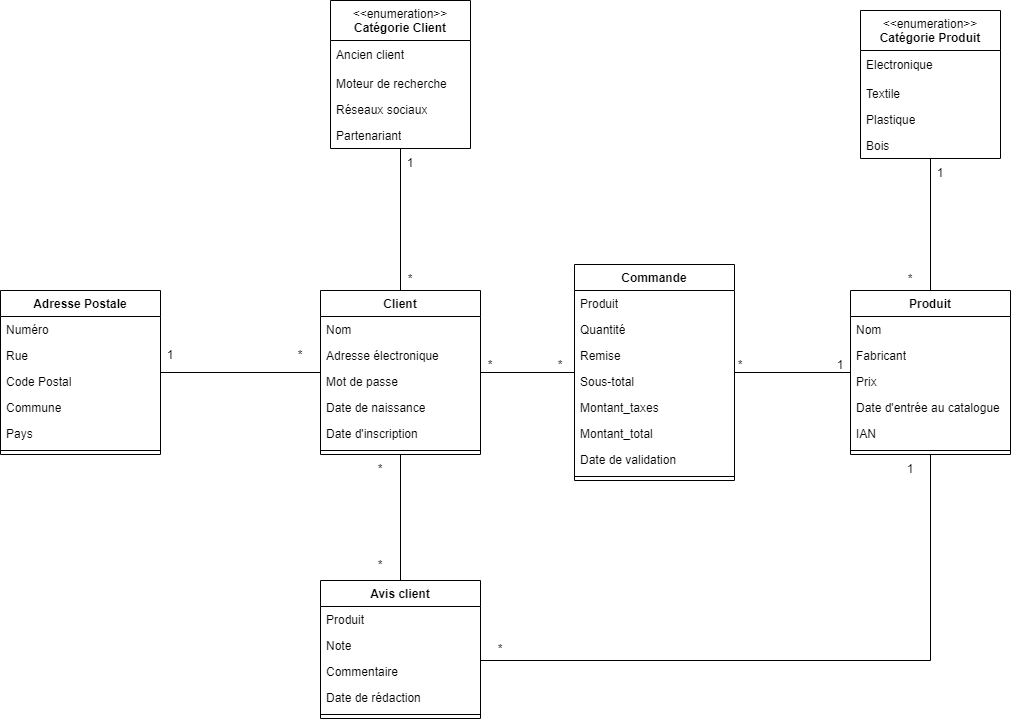

The diagram above was exported from draw.io. Its source (the exported page's mxGraphModel, read from the mxfile embedded in the PNG):
<mxGraphModel dx="2150" dy="2097" grid="1" gridSize="10" guides="1" tooltips="1" connect="1" arrows="1" fold="1" page="1" pageScale="1" pageWidth="827" pageHeight="1169" math="0" shadow="0">
  <root>
    <mxCell id="0" />
    <mxCell id="1" parent="0" />
    <mxCell id="ejm5OYRD_akWDOvyfQmC-115" style="edgeStyle=orthogonalEdgeStyle;rounded=0;orthogonalLoop=1;jettySize=auto;html=1;entryX=0.5;entryY=0;entryDx=0;entryDy=0;endArrow=none;endFill=0;" edge="1" parent="1" source="ejm5OYRD_akWDOvyfQmC-57" target="ejm5OYRD_akWDOvyfQmC-91">
      <mxGeometry relative="1" as="geometry" />
    </mxCell>
    <mxCell id="ejm5OYRD_akWDOvyfQmC-57" value="Client" style="swimlane;fontStyle=1;align=center;verticalAlign=top;childLayout=stackLayout;horizontal=1;startSize=26;horizontalStack=0;resizeParent=1;resizeParentMax=0;resizeLast=0;collapsible=1;marginBottom=0;whiteSpace=wrap;html=1;" vertex="1" parent="1">
      <mxGeometry y="40" width="160" height="164" as="geometry" />
    </mxCell>
    <mxCell id="ejm5OYRD_akWDOvyfQmC-58" value="Nom" style="text;strokeColor=none;fillColor=none;align=left;verticalAlign=top;spacingLeft=4;spacingRight=4;overflow=hidden;rotatable=0;points=[[0,0.5],[1,0.5]];portConstraint=eastwest;whiteSpace=wrap;html=1;" vertex="1" parent="ejm5OYRD_akWDOvyfQmC-57">
      <mxGeometry y="26" width="160" height="26" as="geometry" />
    </mxCell>
    <mxCell id="ejm5OYRD_akWDOvyfQmC-73" value="Adresse électronique&amp;nbsp;" style="text;strokeColor=none;fillColor=none;align=left;verticalAlign=top;spacingLeft=4;spacingRight=4;overflow=hidden;rotatable=0;points=[[0,0.5],[1,0.5]];portConstraint=eastwest;whiteSpace=wrap;html=1;" vertex="1" parent="ejm5OYRD_akWDOvyfQmC-57">
      <mxGeometry y="52" width="160" height="26" as="geometry" />
    </mxCell>
    <mxCell id="ejm5OYRD_akWDOvyfQmC-74" value="Mot de passe" style="text;strokeColor=none;fillColor=none;align=left;verticalAlign=top;spacingLeft=4;spacingRight=4;overflow=hidden;rotatable=0;points=[[0,0.5],[1,0.5]];portConstraint=eastwest;whiteSpace=wrap;html=1;" vertex="1" parent="ejm5OYRD_akWDOvyfQmC-57">
      <mxGeometry y="78" width="160" height="26" as="geometry" />
    </mxCell>
    <mxCell id="ejm5OYRD_akWDOvyfQmC-75" value="Date de naissance" style="text;strokeColor=none;fillColor=none;align=left;verticalAlign=top;spacingLeft=4;spacingRight=4;overflow=hidden;rotatable=0;points=[[0,0.5],[1,0.5]];portConstraint=eastwest;whiteSpace=wrap;html=1;" vertex="1" parent="ejm5OYRD_akWDOvyfQmC-57">
      <mxGeometry y="104" width="160" height="26" as="geometry" />
    </mxCell>
    <mxCell id="ejm5OYRD_akWDOvyfQmC-76" value="Date d'inscription" style="text;strokeColor=none;fillColor=none;align=left;verticalAlign=top;spacingLeft=4;spacingRight=4;overflow=hidden;rotatable=0;points=[[0,0.5],[1,0.5]];portConstraint=eastwest;whiteSpace=wrap;html=1;" vertex="1" parent="ejm5OYRD_akWDOvyfQmC-57">
      <mxGeometry y="130" width="160" height="26" as="geometry" />
    </mxCell>
    <mxCell id="ejm5OYRD_akWDOvyfQmC-59" value="" style="line;strokeWidth=1;fillColor=none;align=left;verticalAlign=middle;spacingTop=-1;spacingLeft=3;spacingRight=3;rotatable=0;labelPosition=right;points=[];portConstraint=eastwest;strokeColor=inherit;" vertex="1" parent="ejm5OYRD_akWDOvyfQmC-57">
      <mxGeometry y="156" width="160" height="8" as="geometry" />
    </mxCell>
    <mxCell id="ejm5OYRD_akWDOvyfQmC-114" style="edgeStyle=orthogonalEdgeStyle;rounded=0;orthogonalLoop=1;jettySize=auto;html=1;endArrow=none;endFill=0;" edge="1" parent="1" source="ejm5OYRD_akWDOvyfQmC-61" target="ejm5OYRD_akWDOvyfQmC-69">
      <mxGeometry relative="1" as="geometry" />
    </mxCell>
    <mxCell id="ejm5OYRD_akWDOvyfQmC-133" style="edgeStyle=orthogonalEdgeStyle;rounded=0;orthogonalLoop=1;jettySize=auto;html=1;endArrow=none;endFill=0;" edge="1" parent="1" source="ejm5OYRD_akWDOvyfQmC-61" target="ejm5OYRD_akWDOvyfQmC-91">
      <mxGeometry relative="1" as="geometry">
        <Array as="points">
          <mxPoint x="610" y="410" />
        </Array>
      </mxGeometry>
    </mxCell>
    <mxCell id="ejm5OYRD_akWDOvyfQmC-61" value="Produit" style="swimlane;fontStyle=1;align=center;verticalAlign=top;childLayout=stackLayout;horizontal=1;startSize=26;horizontalStack=0;resizeParent=1;resizeParentMax=0;resizeLast=0;collapsible=1;marginBottom=0;whiteSpace=wrap;html=1;" vertex="1" parent="1">
      <mxGeometry x="530" y="40" width="160" height="164" as="geometry" />
    </mxCell>
    <mxCell id="ejm5OYRD_akWDOvyfQmC-80" value="Nom" style="text;strokeColor=none;fillColor=none;align=left;verticalAlign=top;spacingLeft=4;spacingRight=4;overflow=hidden;rotatable=0;points=[[0,0.5],[1,0.5]];portConstraint=eastwest;whiteSpace=wrap;html=1;" vertex="1" parent="ejm5OYRD_akWDOvyfQmC-61">
      <mxGeometry y="26" width="160" height="26" as="geometry" />
    </mxCell>
    <mxCell id="ejm5OYRD_akWDOvyfQmC-62" value="Fabricant" style="text;strokeColor=none;fillColor=none;align=left;verticalAlign=top;spacingLeft=4;spacingRight=4;overflow=hidden;rotatable=0;points=[[0,0.5],[1,0.5]];portConstraint=eastwest;whiteSpace=wrap;html=1;" vertex="1" parent="ejm5OYRD_akWDOvyfQmC-61">
      <mxGeometry y="52" width="160" height="26" as="geometry" />
    </mxCell>
    <mxCell id="ejm5OYRD_akWDOvyfQmC-77" value="Prix" style="text;strokeColor=none;fillColor=none;align=left;verticalAlign=top;spacingLeft=4;spacingRight=4;overflow=hidden;rotatable=0;points=[[0,0.5],[1,0.5]];portConstraint=eastwest;whiteSpace=wrap;html=1;" vertex="1" parent="ejm5OYRD_akWDOvyfQmC-61">
      <mxGeometry y="78" width="160" height="26" as="geometry" />
    </mxCell>
    <mxCell id="ejm5OYRD_akWDOvyfQmC-78" value="Date d'entrée au catalogue" style="text;strokeColor=none;fillColor=none;align=left;verticalAlign=top;spacingLeft=4;spacingRight=4;overflow=hidden;rotatable=0;points=[[0,0.5],[1,0.5]];portConstraint=eastwest;whiteSpace=wrap;html=1;" vertex="1" parent="ejm5OYRD_akWDOvyfQmC-61">
      <mxGeometry y="104" width="160" height="26" as="geometry" />
    </mxCell>
    <mxCell id="ejm5OYRD_akWDOvyfQmC-79" value="IAN" style="text;strokeColor=none;fillColor=none;align=left;verticalAlign=top;spacingLeft=4;spacingRight=4;overflow=hidden;rotatable=0;points=[[0,0.5],[1,0.5]];portConstraint=eastwest;whiteSpace=wrap;html=1;" vertex="1" parent="ejm5OYRD_akWDOvyfQmC-61">
      <mxGeometry y="130" width="160" height="26" as="geometry" />
    </mxCell>
    <mxCell id="ejm5OYRD_akWDOvyfQmC-63" value="" style="line;strokeWidth=1;fillColor=none;align=left;verticalAlign=middle;spacingTop=-1;spacingLeft=3;spacingRight=3;rotatable=0;labelPosition=right;points=[];portConstraint=eastwest;strokeColor=inherit;" vertex="1" parent="ejm5OYRD_akWDOvyfQmC-61">
      <mxGeometry y="156" width="160" height="8" as="geometry" />
    </mxCell>
    <mxCell id="ejm5OYRD_akWDOvyfQmC-65" value="Adresse Postale" style="swimlane;fontStyle=1;align=center;verticalAlign=top;childLayout=stackLayout;horizontal=1;startSize=26;horizontalStack=0;resizeParent=1;resizeParentMax=0;resizeLast=0;collapsible=1;marginBottom=0;whiteSpace=wrap;html=1;" vertex="1" parent="1">
      <mxGeometry x="-320" y="40" width="160" height="164" as="geometry" />
    </mxCell>
    <mxCell id="ejm5OYRD_akWDOvyfQmC-66" value="Numéro" style="text;strokeColor=none;fillColor=none;align=left;verticalAlign=top;spacingLeft=4;spacingRight=4;overflow=hidden;rotatable=0;points=[[0,0.5],[1,0.5]];portConstraint=eastwest;whiteSpace=wrap;html=1;" vertex="1" parent="ejm5OYRD_akWDOvyfQmC-65">
      <mxGeometry y="26" width="160" height="26" as="geometry" />
    </mxCell>
    <mxCell id="ejm5OYRD_akWDOvyfQmC-81" value="Rue" style="text;strokeColor=none;fillColor=none;align=left;verticalAlign=top;spacingLeft=4;spacingRight=4;overflow=hidden;rotatable=0;points=[[0,0.5],[1,0.5]];portConstraint=eastwest;whiteSpace=wrap;html=1;" vertex="1" parent="ejm5OYRD_akWDOvyfQmC-65">
      <mxGeometry y="52" width="160" height="26" as="geometry" />
    </mxCell>
    <mxCell id="ejm5OYRD_akWDOvyfQmC-82" value="Code Postal" style="text;strokeColor=none;fillColor=none;align=left;verticalAlign=top;spacingLeft=4;spacingRight=4;overflow=hidden;rotatable=0;points=[[0,0.5],[1,0.5]];portConstraint=eastwest;whiteSpace=wrap;html=1;" vertex="1" parent="ejm5OYRD_akWDOvyfQmC-65">
      <mxGeometry y="78" width="160" height="26" as="geometry" />
    </mxCell>
    <mxCell id="ejm5OYRD_akWDOvyfQmC-83" value="Commune" style="text;strokeColor=none;fillColor=none;align=left;verticalAlign=top;spacingLeft=4;spacingRight=4;overflow=hidden;rotatable=0;points=[[0,0.5],[1,0.5]];portConstraint=eastwest;whiteSpace=wrap;html=1;" vertex="1" parent="ejm5OYRD_akWDOvyfQmC-65">
      <mxGeometry y="104" width="160" height="26" as="geometry" />
    </mxCell>
    <mxCell id="ejm5OYRD_akWDOvyfQmC-84" value="Pays" style="text;strokeColor=none;fillColor=none;align=left;verticalAlign=top;spacingLeft=4;spacingRight=4;overflow=hidden;rotatable=0;points=[[0,0.5],[1,0.5]];portConstraint=eastwest;whiteSpace=wrap;html=1;" vertex="1" parent="ejm5OYRD_akWDOvyfQmC-65">
      <mxGeometry y="130" width="160" height="26" as="geometry" />
    </mxCell>
    <mxCell id="ejm5OYRD_akWDOvyfQmC-67" value="" style="line;strokeWidth=1;fillColor=none;align=left;verticalAlign=middle;spacingTop=-1;spacingLeft=3;spacingRight=3;rotatable=0;labelPosition=right;points=[];portConstraint=eastwest;strokeColor=inherit;" vertex="1" parent="ejm5OYRD_akWDOvyfQmC-65">
      <mxGeometry y="156" width="160" height="8" as="geometry" />
    </mxCell>
    <mxCell id="ejm5OYRD_akWDOvyfQmC-69" value="Commande" style="swimlane;fontStyle=1;align=center;verticalAlign=top;childLayout=stackLayout;horizontal=1;startSize=26;horizontalStack=0;resizeParent=1;resizeParentMax=0;resizeLast=0;collapsible=1;marginBottom=0;whiteSpace=wrap;html=1;" vertex="1" parent="1">
      <mxGeometry x="254" y="14" width="160" height="216" as="geometry" />
    </mxCell>
    <mxCell id="ejm5OYRD_akWDOvyfQmC-70" value="Produit" style="text;strokeColor=none;fillColor=none;align=left;verticalAlign=top;spacingLeft=4;spacingRight=4;overflow=hidden;rotatable=0;points=[[0,0.5],[1,0.5]];portConstraint=eastwest;whiteSpace=wrap;html=1;" vertex="1" parent="ejm5OYRD_akWDOvyfQmC-69">
      <mxGeometry y="26" width="160" height="26" as="geometry" />
    </mxCell>
    <mxCell id="ejm5OYRD_akWDOvyfQmC-85" value="Quantité" style="text;strokeColor=none;fillColor=none;align=left;verticalAlign=top;spacingLeft=4;spacingRight=4;overflow=hidden;rotatable=0;points=[[0,0.5],[1,0.5]];portConstraint=eastwest;whiteSpace=wrap;html=1;" vertex="1" parent="ejm5OYRD_akWDOvyfQmC-69">
      <mxGeometry y="52" width="160" height="26" as="geometry" />
    </mxCell>
    <mxCell id="ejm5OYRD_akWDOvyfQmC-86" value="Remise" style="text;strokeColor=none;fillColor=none;align=left;verticalAlign=top;spacingLeft=4;spacingRight=4;overflow=hidden;rotatable=0;points=[[0,0.5],[1,0.5]];portConstraint=eastwest;whiteSpace=wrap;html=1;" vertex="1" parent="ejm5OYRD_akWDOvyfQmC-69">
      <mxGeometry y="78" width="160" height="26" as="geometry" />
    </mxCell>
    <mxCell id="ejm5OYRD_akWDOvyfQmC-87" value="Sous-total" style="text;strokeColor=none;fillColor=none;align=left;verticalAlign=top;spacingLeft=4;spacingRight=4;overflow=hidden;rotatable=0;points=[[0,0.5],[1,0.5]];portConstraint=eastwest;whiteSpace=wrap;html=1;" vertex="1" parent="ejm5OYRD_akWDOvyfQmC-69">
      <mxGeometry y="104" width="160" height="26" as="geometry" />
    </mxCell>
    <mxCell id="ejm5OYRD_akWDOvyfQmC-88" value="Montant_taxes" style="text;strokeColor=none;fillColor=none;align=left;verticalAlign=top;spacingLeft=4;spacingRight=4;overflow=hidden;rotatable=0;points=[[0,0.5],[1,0.5]];portConstraint=eastwest;whiteSpace=wrap;html=1;" vertex="1" parent="ejm5OYRD_akWDOvyfQmC-69">
      <mxGeometry y="130" width="160" height="26" as="geometry" />
    </mxCell>
    <mxCell id="ejm5OYRD_akWDOvyfQmC-89" value="Montant_total" style="text;strokeColor=none;fillColor=none;align=left;verticalAlign=top;spacingLeft=4;spacingRight=4;overflow=hidden;rotatable=0;points=[[0,0.5],[1,0.5]];portConstraint=eastwest;whiteSpace=wrap;html=1;" vertex="1" parent="ejm5OYRD_akWDOvyfQmC-69">
      <mxGeometry y="156" width="160" height="26" as="geometry" />
    </mxCell>
    <mxCell id="ejm5OYRD_akWDOvyfQmC-90" value="Date de validation" style="text;strokeColor=none;fillColor=none;align=left;verticalAlign=top;spacingLeft=4;spacingRight=4;overflow=hidden;rotatable=0;points=[[0,0.5],[1,0.5]];portConstraint=eastwest;whiteSpace=wrap;html=1;" vertex="1" parent="ejm5OYRD_akWDOvyfQmC-69">
      <mxGeometry y="182" width="160" height="26" as="geometry" />
    </mxCell>
    <mxCell id="ejm5OYRD_akWDOvyfQmC-71" value="" style="line;strokeWidth=1;fillColor=none;align=left;verticalAlign=middle;spacingTop=-1;spacingLeft=3;spacingRight=3;rotatable=0;labelPosition=right;points=[];portConstraint=eastwest;strokeColor=inherit;" vertex="1" parent="ejm5OYRD_akWDOvyfQmC-69">
      <mxGeometry y="208" width="160" height="8" as="geometry" />
    </mxCell>
    <mxCell id="ejm5OYRD_akWDOvyfQmC-91" value="Avis client" style="swimlane;fontStyle=1;align=center;verticalAlign=top;childLayout=stackLayout;horizontal=1;startSize=26;horizontalStack=0;resizeParent=1;resizeParentMax=0;resizeLast=0;collapsible=1;marginBottom=0;whiteSpace=wrap;html=1;" vertex="1" parent="1">
      <mxGeometry y="330" width="160" height="138" as="geometry" />
    </mxCell>
    <mxCell id="ejm5OYRD_akWDOvyfQmC-92" value="Produit" style="text;strokeColor=none;fillColor=none;align=left;verticalAlign=top;spacingLeft=4;spacingRight=4;overflow=hidden;rotatable=0;points=[[0,0.5],[1,0.5]];portConstraint=eastwest;whiteSpace=wrap;html=1;" vertex="1" parent="ejm5OYRD_akWDOvyfQmC-91">
      <mxGeometry y="26" width="160" height="26" as="geometry" />
    </mxCell>
    <mxCell id="ejm5OYRD_akWDOvyfQmC-95" value="Note" style="text;strokeColor=none;fillColor=none;align=left;verticalAlign=top;spacingLeft=4;spacingRight=4;overflow=hidden;rotatable=0;points=[[0,0.5],[1,0.5]];portConstraint=eastwest;whiteSpace=wrap;html=1;" vertex="1" parent="ejm5OYRD_akWDOvyfQmC-91">
      <mxGeometry y="52" width="160" height="26" as="geometry" />
    </mxCell>
    <mxCell id="ejm5OYRD_akWDOvyfQmC-96" value="Commentaire" style="text;strokeColor=none;fillColor=none;align=left;verticalAlign=top;spacingLeft=4;spacingRight=4;overflow=hidden;rotatable=0;points=[[0,0.5],[1,0.5]];portConstraint=eastwest;whiteSpace=wrap;html=1;" vertex="1" parent="ejm5OYRD_akWDOvyfQmC-91">
      <mxGeometry y="78" width="160" height="26" as="geometry" />
    </mxCell>
    <mxCell id="ejm5OYRD_akWDOvyfQmC-97" value="Date de rédaction" style="text;strokeColor=none;fillColor=none;align=left;verticalAlign=top;spacingLeft=4;spacingRight=4;overflow=hidden;rotatable=0;points=[[0,0.5],[1,0.5]];portConstraint=eastwest;whiteSpace=wrap;html=1;" vertex="1" parent="ejm5OYRD_akWDOvyfQmC-91">
      <mxGeometry y="104" width="160" height="26" as="geometry" />
    </mxCell>
    <mxCell id="ejm5OYRD_akWDOvyfQmC-93" value="" style="line;strokeWidth=1;fillColor=none;align=left;verticalAlign=middle;spacingTop=-1;spacingLeft=3;spacingRight=3;rotatable=0;labelPosition=right;points=[];portConstraint=eastwest;strokeColor=inherit;" vertex="1" parent="ejm5OYRD_akWDOvyfQmC-91">
      <mxGeometry y="130" width="160" height="8" as="geometry" />
    </mxCell>
    <mxCell id="ejm5OYRD_akWDOvyfQmC-98" value="&amp;lt;&amp;lt;enumeration&amp;gt;&amp;gt;&lt;br&gt;&lt;b&gt;Catégorie Client&lt;/b&gt;" style="swimlane;fontStyle=0;align=center;verticalAlign=top;childLayout=stackLayout;horizontal=1;startSize=40;horizontalStack=0;resizeParent=1;resizeParentMax=0;resizeLast=0;collapsible=0;marginBottom=0;html=1;whiteSpace=wrap;" vertex="1" parent="1">
      <mxGeometry x="10" y="-250" width="140" height="148" as="geometry" />
    </mxCell>
    <mxCell id="ejm5OYRD_akWDOvyfQmC-99" value="Ancien client" style="text;html=1;strokeColor=none;fillColor=none;align=left;verticalAlign=middle;spacingLeft=4;spacingRight=4;overflow=hidden;rotatable=0;points=[[0,0.5],[1,0.5]];portConstraint=eastwest;whiteSpace=wrap;" vertex="1" parent="ejm5OYRD_akWDOvyfQmC-98">
      <mxGeometry y="40" width="140" height="30" as="geometry" />
    </mxCell>
    <mxCell id="ejm5OYRD_akWDOvyfQmC-100" value="Moteur de recherche" style="text;strokeColor=none;fillColor=none;align=left;verticalAlign=top;spacingLeft=4;spacingRight=4;overflow=hidden;rotatable=0;points=[[0,0.5],[1,0.5]];portConstraint=eastwest;whiteSpace=wrap;html=1;" vertex="1" parent="ejm5OYRD_akWDOvyfQmC-98">
      <mxGeometry y="70" width="140" height="26" as="geometry" />
    </mxCell>
    <mxCell id="ejm5OYRD_akWDOvyfQmC-101" value="Réseaux sociaux" style="text;strokeColor=none;fillColor=none;align=left;verticalAlign=top;spacingLeft=4;spacingRight=4;overflow=hidden;rotatable=0;points=[[0,0.5],[1,0.5]];portConstraint=eastwest;whiteSpace=wrap;html=1;" vertex="1" parent="ejm5OYRD_akWDOvyfQmC-98">
      <mxGeometry y="96" width="140" height="26" as="geometry" />
    </mxCell>
    <mxCell id="ejm5OYRD_akWDOvyfQmC-102" value="Partenariant" style="text;strokeColor=none;fillColor=none;align=left;verticalAlign=top;spacingLeft=4;spacingRight=4;overflow=hidden;rotatable=0;points=[[0,0.5],[1,0.5]];portConstraint=eastwest;whiteSpace=wrap;html=1;" vertex="1" parent="ejm5OYRD_akWDOvyfQmC-98">
      <mxGeometry y="122" width="140" height="26" as="geometry" />
    </mxCell>
    <mxCell id="ejm5OYRD_akWDOvyfQmC-113" style="edgeStyle=orthogonalEdgeStyle;rounded=0;orthogonalLoop=1;jettySize=auto;html=1;endArrow=none;endFill=0;" edge="1" parent="1" source="ejm5OYRD_akWDOvyfQmC-103" target="ejm5OYRD_akWDOvyfQmC-61">
      <mxGeometry relative="1" as="geometry" />
    </mxCell>
    <mxCell id="ejm5OYRD_akWDOvyfQmC-103" value="&amp;lt;&amp;lt;enumeration&amp;gt;&amp;gt;&lt;br&gt;&lt;b&gt;Catégorie Produit&lt;/b&gt;" style="swimlane;fontStyle=0;align=center;verticalAlign=top;childLayout=stackLayout;horizontal=1;startSize=40;horizontalStack=0;resizeParent=1;resizeParentMax=0;resizeLast=0;collapsible=0;marginBottom=0;html=1;whiteSpace=wrap;" vertex="1" parent="1">
      <mxGeometry x="540" y="-240" width="140" height="148" as="geometry" />
    </mxCell>
    <mxCell id="ejm5OYRD_akWDOvyfQmC-104" value="Electronique" style="text;html=1;strokeColor=none;fillColor=none;align=left;verticalAlign=middle;spacingLeft=4;spacingRight=4;overflow=hidden;rotatable=0;points=[[0,0.5],[1,0.5]];portConstraint=eastwest;whiteSpace=wrap;" vertex="1" parent="ejm5OYRD_akWDOvyfQmC-103">
      <mxGeometry y="40" width="140" height="30" as="geometry" />
    </mxCell>
    <mxCell id="ejm5OYRD_akWDOvyfQmC-105" value="Textile" style="text;strokeColor=none;fillColor=none;align=left;verticalAlign=top;spacingLeft=4;spacingRight=4;overflow=hidden;rotatable=0;points=[[0,0.5],[1,0.5]];portConstraint=eastwest;whiteSpace=wrap;html=1;" vertex="1" parent="ejm5OYRD_akWDOvyfQmC-103">
      <mxGeometry y="70" width="140" height="26" as="geometry" />
    </mxCell>
    <mxCell id="ejm5OYRD_akWDOvyfQmC-106" value="Plastique" style="text;strokeColor=none;fillColor=none;align=left;verticalAlign=top;spacingLeft=4;spacingRight=4;overflow=hidden;rotatable=0;points=[[0,0.5],[1,0.5]];portConstraint=eastwest;whiteSpace=wrap;html=1;" vertex="1" parent="ejm5OYRD_akWDOvyfQmC-103">
      <mxGeometry y="96" width="140" height="26" as="geometry" />
    </mxCell>
    <mxCell id="ejm5OYRD_akWDOvyfQmC-107" value="Bois" style="text;strokeColor=none;fillColor=none;align=left;verticalAlign=top;spacingLeft=4;spacingRight=4;overflow=hidden;rotatable=0;points=[[0,0.5],[1,0.5]];portConstraint=eastwest;whiteSpace=wrap;html=1;" vertex="1" parent="ejm5OYRD_akWDOvyfQmC-103">
      <mxGeometry y="122" width="140" height="26" as="geometry" />
    </mxCell>
    <mxCell id="ejm5OYRD_akWDOvyfQmC-110" value="" style="endArrow=none;html=1;rounded=0;" edge="1" parent="1" source="ejm5OYRD_akWDOvyfQmC-65" target="ejm5OYRD_akWDOvyfQmC-57">
      <mxGeometry width="50" height="50" relative="1" as="geometry">
        <mxPoint x="130" y="250" as="sourcePoint" />
        <mxPoint x="180" y="200" as="targetPoint" />
      </mxGeometry>
    </mxCell>
    <mxCell id="ejm5OYRD_akWDOvyfQmC-111" value="" style="endArrow=none;html=1;rounded=0;" edge="1" parent="1" source="ejm5OYRD_akWDOvyfQmC-57" target="ejm5OYRD_akWDOvyfQmC-98">
      <mxGeometry width="50" height="50" relative="1" as="geometry">
        <mxPoint x="140" y="-10" as="sourcePoint" />
        <mxPoint x="190" y="-60" as="targetPoint" />
      </mxGeometry>
    </mxCell>
    <mxCell id="ejm5OYRD_akWDOvyfQmC-116" value="" style="endArrow=none;html=1;rounded=0;endFill=0;" edge="1" parent="1" source="ejm5OYRD_akWDOvyfQmC-57" target="ejm5OYRD_akWDOvyfQmC-69">
      <mxGeometry width="50" height="50" relative="1" as="geometry">
        <mxPoint x="140" y="150" as="sourcePoint" />
        <mxPoint x="190" y="100" as="targetPoint" />
      </mxGeometry>
    </mxCell>
    <mxCell id="ejm5OYRD_akWDOvyfQmC-120" value="1" style="text;html=1;align=center;verticalAlign=middle;whiteSpace=wrap;rounded=0;" vertex="1" parent="1">
      <mxGeometry x="60" y="-102" width="60" height="30" as="geometry" />
    </mxCell>
    <mxCell id="ejm5OYRD_akWDOvyfQmC-121" value="1" style="text;html=1;align=center;verticalAlign=middle;whiteSpace=wrap;rounded=0;" vertex="1" parent="1">
      <mxGeometry x="590" y="-92" width="60" height="30" as="geometry" />
    </mxCell>
    <mxCell id="ejm5OYRD_akWDOvyfQmC-122" value="*" style="text;html=1;align=center;verticalAlign=middle;whiteSpace=wrap;rounded=0;" vertex="1" parent="1">
      <mxGeometry x="60" y="14" width="60" height="30" as="geometry" />
    </mxCell>
    <mxCell id="ejm5OYRD_akWDOvyfQmC-123" value="*" style="text;html=1;align=center;verticalAlign=middle;whiteSpace=wrap;rounded=0;" vertex="1" parent="1">
      <mxGeometry x="560" y="14" width="60" height="30" as="geometry" />
    </mxCell>
    <mxCell id="ejm5OYRD_akWDOvyfQmC-124" value="*" style="text;html=1;align=center;verticalAlign=middle;whiteSpace=wrap;rounded=0;" vertex="1" parent="1">
      <mxGeometry x="-50" y="90" width="60" height="30" as="geometry" />
    </mxCell>
    <mxCell id="ejm5OYRD_akWDOvyfQmC-125" value="1" style="text;html=1;align=center;verticalAlign=middle;whiteSpace=wrap;rounded=0;" vertex="1" parent="1">
      <mxGeometry x="-180" y="90" width="60" height="30" as="geometry" />
    </mxCell>
    <mxCell id="ejm5OYRD_akWDOvyfQmC-127" value="*" style="text;html=1;align=center;verticalAlign=middle;whiteSpace=wrap;rounded=0;" vertex="1" parent="1">
      <mxGeometry x="30" y="300" width="60" height="30" as="geometry" />
    </mxCell>
    <mxCell id="ejm5OYRD_akWDOvyfQmC-128" value="*" style="text;html=1;align=center;verticalAlign=middle;whiteSpace=wrap;rounded=0;" vertex="1" parent="1">
      <mxGeometry x="30" y="204" width="60" height="30" as="geometry" />
    </mxCell>
    <mxCell id="ejm5OYRD_akWDOvyfQmC-129" value="*" style="text;html=1;align=center;verticalAlign=middle;whiteSpace=wrap;rounded=0;" vertex="1" parent="1">
      <mxGeometry x="140" y="100" width="60" height="30" as="geometry" />
    </mxCell>
    <mxCell id="ejm5OYRD_akWDOvyfQmC-130" value="*" style="text;html=1;align=center;verticalAlign=middle;whiteSpace=wrap;rounded=0;" vertex="1" parent="1">
      <mxGeometry x="210" y="100" width="60" height="30" as="geometry" />
    </mxCell>
    <mxCell id="ejm5OYRD_akWDOvyfQmC-131" value="1" style="text;html=1;align=center;verticalAlign=middle;whiteSpace=wrap;rounded=0;" vertex="1" parent="1">
      <mxGeometry x="490" y="100" width="60" height="30" as="geometry" />
    </mxCell>
    <mxCell id="ejm5OYRD_akWDOvyfQmC-132" value="&lt;div&gt;*&lt;/div&gt;" style="text;html=1;align=center;verticalAlign=middle;whiteSpace=wrap;rounded=0;" vertex="1" parent="1">
      <mxGeometry x="390" y="100" width="60" height="30" as="geometry" />
    </mxCell>
    <mxCell id="ejm5OYRD_akWDOvyfQmC-134" value="*" style="text;html=1;align=center;verticalAlign=middle;whiteSpace=wrap;rounded=0;" vertex="1" parent="1">
      <mxGeometry x="150" y="384" width="60" height="30" as="geometry" />
    </mxCell>
    <mxCell id="ejm5OYRD_akWDOvyfQmC-136" value="1" style="text;html=1;align=center;verticalAlign=middle;whiteSpace=wrap;rounded=0;" vertex="1" parent="1">
      <mxGeometry x="560" y="204" width="60" height="30" as="geometry" />
    </mxCell>
  </root>
</mxGraphModel>